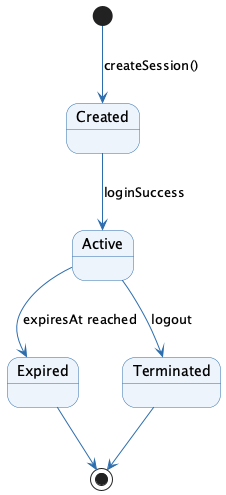

The diagram above was rendered by PlantUML. Its source (embedded in the PNG):
@startuml
skinparam state {
  BackgroundColor #EEF4FB
  BorderColor #2C6DAD
  ArrowColor #2C6DAD
}

[*] --> Created : createSession()
Created --> Active : loginSuccess
Active --> Expired : expiresAt reached
Active --> Terminated : logout
Expired --> [*]
Terminated --> [*]
@enduml